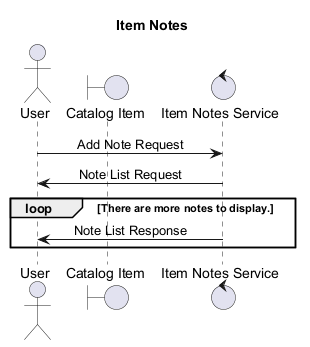

The diagram above was rendered by PlantUML. Its source (embedded in the PNG):
@startuml
' Auto-generated by AutoForge Architecture Agent
' Diagram type: UML Sequence Diagram
skinparam shadowing false
skinparam sequenceMessageAlign center

title Item Notes

actor "User" as ACTOR_001
boundary "Catalog Item" as BOUNDARY_001
control "Item Notes Service" as CONTROL_001

ACTOR_001 -> CONTROL_001: Add Note Request
CONTROL_001 -> ACTOR_001: Note List Request
loop There are more notes to display.
CONTROL_001 -> ACTOR_001: Note List Response
end

@enduml